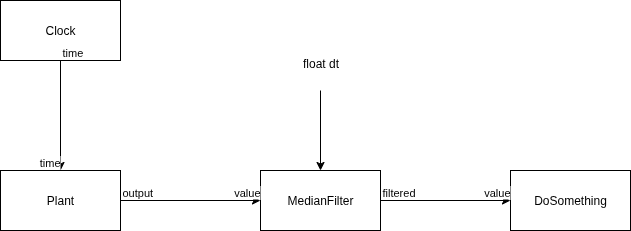

The diagram above was exported from draw.io. Its source (the exported page's mxGraphModel, read from the mxfile embedded in the PNG):
<mxGraphModel dx="1665" dy="875" grid="1" gridSize="10" guides="1" tooltips="1" connect="1" arrows="1" fold="1" page="1" pageScale="1" pageWidth="827" pageHeight="1169" math="0" shadow="0">
  <root>
    <mxCell id="0" />
    <mxCell id="1" parent="0" />
    <mxCell id="2" value="Clock" style="rounded=0;whiteSpace=wrap;html=1;" vertex="1" parent="1">
      <mxGeometry x="120" y="150" width="120" height="60" as="geometry" />
    </mxCell>
    <mxCell id="3" value="Plant" style="rounded=0;whiteSpace=wrap;html=1;" vertex="1" parent="1">
      <mxGeometry x="120" y="320" width="120" height="60" as="geometry" />
    </mxCell>
    <mxCell id="4" value="DoSomething" style="rounded=0;whiteSpace=wrap;html=1;" vertex="1" parent="1">
      <mxGeometry x="630" y="320" width="120" height="60" as="geometry" />
    </mxCell>
    <mxCell id="5" value="MedianFilter" style="rounded=0;whiteSpace=wrap;html=1;" vertex="1" parent="1">
      <mxGeometry x="380" y="320" width="120" height="60" as="geometry" />
    </mxCell>
    <mxCell id="6" value="" style="endArrow=classic;html=1;rounded=0;exitX=0.5;exitY=1;exitDx=0;exitDy=0;entryX=0.5;entryY=0;entryDx=0;entryDy=0;" edge="1" source="2" target="3" parent="1">
      <mxGeometry relative="1" as="geometry">
        <mxPoint x="320" y="440" as="sourcePoint" />
        <mxPoint x="480" y="440" as="targetPoint" />
      </mxGeometry>
    </mxCell>
    <mxCell id="7" value="time" style="edgeLabel;resizable=0;html=1;;align=left;verticalAlign=bottom;" connectable="0" vertex="1" parent="6">
      <mxGeometry x="-1" relative="1" as="geometry" />
    </mxCell>
    <mxCell id="8" value="time" style="edgeLabel;resizable=0;html=1;;align=right;verticalAlign=bottom;" connectable="0" vertex="1" parent="6">
      <mxGeometry x="1" relative="1" as="geometry" />
    </mxCell>
    <mxCell id="9" value="" style="endArrow=classic;html=1;rounded=0;exitX=1;exitY=0.5;exitDx=0;exitDy=0;entryX=0;entryY=0.5;entryDx=0;entryDy=0;" edge="1" source="3" target="5" parent="1">
      <mxGeometry relative="1" as="geometry">
        <mxPoint x="320" y="440" as="sourcePoint" />
        <mxPoint x="480" y="440" as="targetPoint" />
      </mxGeometry>
    </mxCell>
    <mxCell id="10" value="output" style="edgeLabel;resizable=0;html=1;;align=left;verticalAlign=bottom;" connectable="0" vertex="1" parent="9">
      <mxGeometry x="-1" relative="1" as="geometry" />
    </mxCell>
    <mxCell id="11" value="value" style="edgeLabel;resizable=0;html=1;;align=right;verticalAlign=bottom;" connectable="0" vertex="1" parent="9">
      <mxGeometry x="1" relative="1" as="geometry" />
    </mxCell>
    <mxCell id="12" value="" style="endArrow=classic;html=1;rounded=0;entryX=0.5;entryY=0;entryDx=0;entryDy=0;" edge="1" target="5" parent="1">
      <mxGeometry width="50" height="50" relative="1" as="geometry">
        <mxPoint x="440" y="240" as="sourcePoint" />
        <mxPoint x="430" y="410" as="targetPoint" />
      </mxGeometry>
    </mxCell>
    <mxCell id="13" value="float dt" style="text;html=1;align=center;verticalAlign=middle;resizable=0;points=[];autosize=1;strokeColor=none;fillColor=none;" vertex="1" parent="1">
      <mxGeometry x="410" y="198" width="60" height="30" as="geometry" />
    </mxCell>
    <mxCell id="14" value="" style="endArrow=classic;html=1;rounded=0;entryX=0;entryY=0.5;entryDx=0;entryDy=0;exitX=1;exitY=0.5;exitDx=0;exitDy=0;" edge="1" source="5" target="4" parent="1">
      <mxGeometry relative="1" as="geometry">
        <mxPoint x="320" y="440" as="sourcePoint" />
        <mxPoint x="480" y="440" as="targetPoint" />
      </mxGeometry>
    </mxCell>
    <mxCell id="15" value="filtered" style="edgeLabel;resizable=0;html=1;;align=left;verticalAlign=bottom;" connectable="0" vertex="1" parent="14">
      <mxGeometry x="-1" relative="1" as="geometry" />
    </mxCell>
    <mxCell id="16" value="value" style="edgeLabel;resizable=0;html=1;;align=right;verticalAlign=bottom;" connectable="0" vertex="1" parent="14">
      <mxGeometry x="1" relative="1" as="geometry" />
    </mxCell>
  </root>
</mxGraphModel>